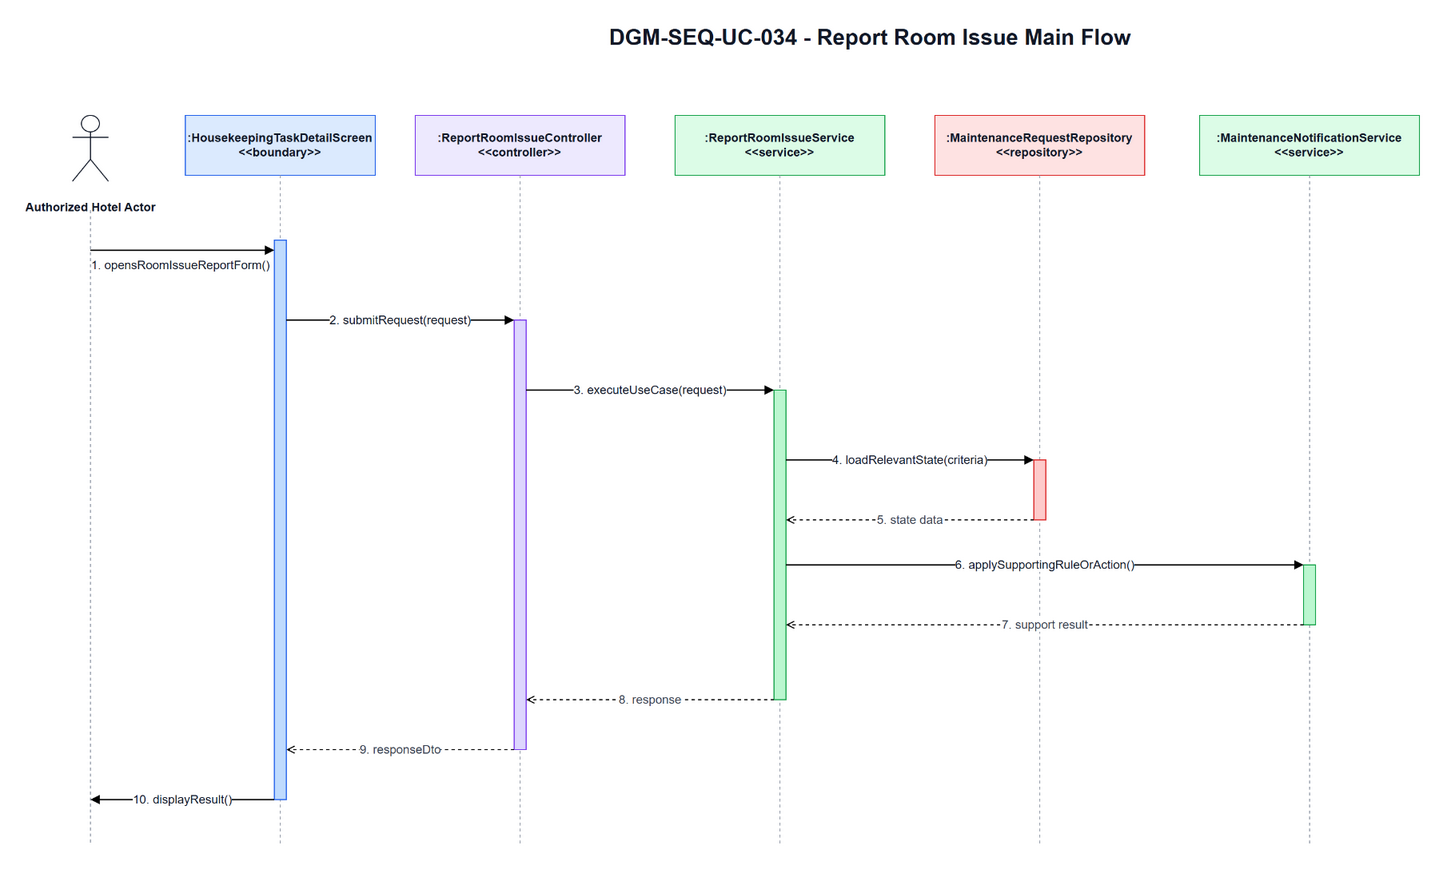

The diagram above was exported from draw.io. Its source (the exported page's mxGraphModel, read from the mxfile embedded in the PNG):
<mxGraphModel dx="1471" dy="894" grid="1" gridSize="10" guides="1" tooltips="1" connect="1" arrows="1" fold="1" page="1" pageScale="1" pageWidth="1700" pageHeight="920" math="0" shadow="0">
  <root>
    <mxCell id="0" />
    <mxCell id="1" parent="0" />
    <mxCell id="title" parent="1" style="text;html=1;strokeColor=none;fillColor=none;align=center;verticalAlign=middle;fontStyle=1;fontSize=22;fontColor=#111827" value="DGM-SEQ-UC-034 - Report Room Issue Main Flow" vertex="1">
      <mxGeometry height="34" width="900" x="420" y="25" as="geometry" />
    </mxCell>
    <mxCell id="actor-icon" parent="1" style="shape=umlActor;verticalLabelPosition=bottom;verticalAlign=top;html=1;outlineConnect=0;strokeColor=#111827" vertex="1">
      <mxGeometry height="66" width="36" x="72" y="120" as="geometry" />
    </mxCell>
    <mxCell id="actor-label" parent="1" style="text;html=1;strokeColor=none;fillColor=none;align=center;verticalAlign=middle;fontStyle=1;fontSize=12;fontColor=#111827" value="Authorized Hotel Actor" vertex="1">
      <mxGeometry height="36" width="140" x="20" y="194" as="geometry" />
    </mxCell>
    <mxCell id="h0" parent="1" style="rounded=0;whiteSpace=wrap;html=1;fillColor=#DBEAFE;strokeColor=#2563EB;fontSize=12;fontStyle=1;fontColor=#111827" value=":HousekeepingTaskDetailScreen&lt;br&gt;&amp;lt;&amp;lt;boundary&amp;gt;&amp;gt;" vertex="1">
      <mxGeometry height="60" width="190" x="185" y="120" as="geometry" />
    </mxCell>
    <mxCell id="h1" parent="1" style="rounded=0;whiteSpace=wrap;html=1;fillColor=#EDE9FE;strokeColor=#7C3AED;fontSize=12;fontStyle=1;fontColor=#111827" value=":ReportRoomIssueController&lt;br&gt;&amp;lt;&amp;lt;controller&amp;gt;&amp;gt;" vertex="1">
      <mxGeometry height="60" width="210" x="415" y="120" as="geometry" />
    </mxCell>
    <mxCell id="h2" parent="1" style="rounded=0;whiteSpace=wrap;html=1;fillColor=#DCFCE7;strokeColor=#16A34A;fontSize=12;fontStyle=1;fontColor=#111827" value=":ReportRoomIssueService&lt;br&gt;&amp;lt;&amp;lt;service&amp;gt;&amp;gt;" vertex="1">
      <mxGeometry height="60" width="210" x="675" y="120" as="geometry" />
    </mxCell>
    <mxCell id="h3" parent="1" style="rounded=0;whiteSpace=wrap;html=1;fillColor=#FEE2E2;strokeColor=#DC2626;fontSize=12;fontStyle=1;fontColor=#111827" value=":MaintenanceRequestRepository&lt;br&gt;&amp;lt;&amp;lt;repository&amp;gt;&amp;gt;" vertex="1">
      <mxGeometry height="60" width="210" x="935" y="120" as="geometry" />
    </mxCell>
    <mxCell id="h4" parent="1" style="rounded=0;whiteSpace=wrap;html=1;fillColor=#DCFCE7;strokeColor=#16A34A;fontSize=12;fontStyle=1;fontColor=#111827" value=":MaintenanceNotificationService&lt;br&gt;&amp;lt;&amp;lt;service&amp;gt;&amp;gt;" vertex="1">
      <mxGeometry height="60" width="220" x="1200" y="120" as="geometry" />
    </mxCell>
    <mxCell id="l-actor" edge="1" parent="1" style="endArrow=none;html=1;dashed=1;strokeColor=#9CA3AF">
      <mxGeometry relative="1" as="geometry">
        <mxPoint x="90" y="215" as="sourcePoint" />
        <mxPoint x="90" y="850" as="targetPoint" />
      </mxGeometry>
    </mxCell>
    <mxCell id="l0" edge="1" parent="1" style="endArrow=none;html=1;dashed=1;strokeColor=#9CA3AF">
      <mxGeometry relative="1" as="geometry">
        <mxPoint x="280" y="180" as="sourcePoint" />
        <mxPoint x="280" y="850" as="targetPoint" />
      </mxGeometry>
    </mxCell>
    <mxCell id="l1" edge="1" parent="1" style="endArrow=none;html=1;dashed=1;strokeColor=#9CA3AF">
      <mxGeometry relative="1" as="geometry">
        <mxPoint x="520" y="180" as="sourcePoint" />
        <mxPoint x="520" y="850" as="targetPoint" />
      </mxGeometry>
    </mxCell>
    <mxCell id="l2" edge="1" parent="1" style="endArrow=none;html=1;dashed=1;strokeColor=#9CA3AF">
      <mxGeometry relative="1" as="geometry">
        <mxPoint x="780" y="180" as="sourcePoint" />
        <mxPoint x="780" y="850" as="targetPoint" />
      </mxGeometry>
    </mxCell>
    <mxCell id="l3" edge="1" parent="1" style="endArrow=none;html=1;dashed=1;strokeColor=#9CA3AF">
      <mxGeometry relative="1" as="geometry">
        <mxPoint x="1040" y="180" as="sourcePoint" />
        <mxPoint x="1040" y="850" as="targetPoint" />
      </mxGeometry>
    </mxCell>
    <mxCell id="l4" edge="1" parent="1" style="endArrow=none;html=1;dashed=1;strokeColor=#9CA3AF">
      <mxGeometry relative="1" as="geometry">
        <mxPoint x="1310" y="180" as="sourcePoint" />
        <mxPoint x="1310" y="850" as="targetPoint" />
      </mxGeometry>
    </mxCell>
    <mxCell id="a-boundary" parent="1" style="rounded=0;whiteSpace=wrap;html=1;fillColor=#BFDBFE;strokeColor=#2563EB" vertex="1">
      <mxGeometry height="560" width="12" x="274" y="245" as="geometry" />
    </mxCell>
    <mxCell id="a-controller" parent="1" style="rounded=0;whiteSpace=wrap;html=1;fillColor=#DDD6FE;strokeColor=#7C3AED" vertex="1">
      <mxGeometry height="430" width="12" x="514" y="325" as="geometry" />
    </mxCell>
    <mxCell id="a-service" parent="1" style="rounded=0;whiteSpace=wrap;html=1;fillColor=#BBF7D0;strokeColor=#16A34A" vertex="1">
      <mxGeometry height="310" width="12" x="774" y="395" as="geometry" />
    </mxCell>
    <mxCell id="a-repo" parent="1" style="rounded=0;whiteSpace=wrap;html=1;fillColor=#FECACA;strokeColor=#DC2626" vertex="1">
      <mxGeometry height="60" width="12" x="1034" y="465" as="geometry" />
    </mxCell>
    <mxCell id="a-support" parent="1" style="rounded=0;whiteSpace=wrap;html=1;fillColor=#BBF7D0;strokeColor=#16A34A" vertex="1">
      <mxGeometry height="60" width="12" x="1304" y="570" as="geometry" />
    </mxCell>
    <mxCell id="m1" edge="1" parent="1" style="endArrow=block;html=1;rounded=0;strokeWidth=1.3;fontSize=12;fontColor=#111827;labelBackgroundColor=#FFFFFF" value="1. opensRoomIssueReportForm()">
      <mxGeometry relative="1" x="-0.0217" y="-15" as="geometry">
        <mxPoint as="offset" />
        <mxPoint x="90" y="255" as="sourcePoint" />
        <mxPoint x="274" y="255" as="targetPoint" />
      </mxGeometry>
    </mxCell>
    <mxCell id="m2" edge="1" parent="1" style="endArrow=block;html=1;rounded=0;strokeWidth=1.3;fontSize=12;fontColor=#111827;labelBackgroundColor=#FFFFFF" value="2. submitRequest(request)">
      <mxGeometry relative="1" as="geometry">
        <mxPoint x="286" y="325" as="sourcePoint" />
        <mxPoint x="514" y="325" as="targetPoint" />
      </mxGeometry>
    </mxCell>
    <mxCell id="m3" edge="1" parent="1" style="endArrow=block;html=1;rounded=0;strokeWidth=1.3;fontSize=12;fontColor=#111827;labelBackgroundColor=#FFFFFF" value="3. executeUseCase(request)">
      <mxGeometry relative="1" as="geometry">
        <mxPoint x="526" y="395" as="sourcePoint" />
        <mxPoint x="774" y="395" as="targetPoint" />
      </mxGeometry>
    </mxCell>
    <mxCell id="m4" edge="1" parent="1" style="endArrow=block;html=1;rounded=0;strokeWidth=1.3;fontSize=12;fontColor=#111827;labelBackgroundColor=#FFFFFF" value="4. loadRelevantState(criteria)">
      <mxGeometry relative="1" as="geometry">
        <mxPoint x="786" y="465" as="sourcePoint" />
        <mxPoint x="1034" y="465" as="targetPoint" />
      </mxGeometry>
    </mxCell>
    <mxCell id="m5" edge="1" parent="1" style="endArrow=open;endFill=0;dashed=1;html=1;rounded=0;strokeWidth=1.1;fontSize=12;fontColor=#374151;labelBackgroundColor=#FFFFFF" value="5. state data">
      <mxGeometry relative="1" as="geometry">
        <mxPoint x="1034" y="525" as="sourcePoint" />
        <mxPoint x="786" y="525" as="targetPoint" />
      </mxGeometry>
    </mxCell>
    <mxCell id="m6" edge="1" parent="1" style="endArrow=block;html=1;rounded=0;strokeWidth=1.3;fontSize=12;fontColor=#111827;labelBackgroundColor=#FFFFFF" value="6. applySupportingRuleOrAction()">
      <mxGeometry relative="1" as="geometry">
        <mxPoint x="786" y="570" as="sourcePoint" />
        <mxPoint x="1304" y="570" as="targetPoint" />
      </mxGeometry>
    </mxCell>
    <mxCell id="m7" edge="1" parent="1" style="endArrow=open;endFill=0;dashed=1;html=1;rounded=0;strokeWidth=1.1;fontSize=12;fontColor=#374151;labelBackgroundColor=#FFFFFF" value="7. support result">
      <mxGeometry relative="1" as="geometry">
        <mxPoint x="1304" y="630" as="sourcePoint" />
        <mxPoint x="786" y="630" as="targetPoint" />
      </mxGeometry>
    </mxCell>
    <mxCell id="m8" edge="1" parent="1" style="endArrow=open;endFill=0;dashed=1;html=1;rounded=0;strokeWidth=1.1;fontSize=12;fontColor=#374151;labelBackgroundColor=#FFFFFF" value="8. response">
      <mxGeometry relative="1" as="geometry">
        <mxPoint x="774" y="705" as="sourcePoint" />
        <mxPoint x="526" y="705" as="targetPoint" />
      </mxGeometry>
    </mxCell>
    <mxCell id="m9" edge="1" parent="1" style="endArrow=open;endFill=0;dashed=1;html=1;rounded=0;strokeWidth=1.1;fontSize=12;fontColor=#374151;labelBackgroundColor=#FFFFFF" value="9. responseDto">
      <mxGeometry relative="1" as="geometry">
        <mxPoint x="514" y="755" as="sourcePoint" />
        <mxPoint x="286" y="755" as="targetPoint" />
      </mxGeometry>
    </mxCell>
    <mxCell id="m10" edge="1" parent="1" style="endArrow=block;html=1;rounded=0;strokeWidth=1.3;fontSize=12;fontColor=#111827;labelBackgroundColor=#FFFFFF" value="10. displayResult()">
      <mxGeometry relative="1" as="geometry">
        <mxPoint x="274" y="805" as="sourcePoint" />
        <mxPoint x="90" y="805" as="targetPoint" />
      </mxGeometry>
    </mxCell>
  </root>
</mxGraphModel>